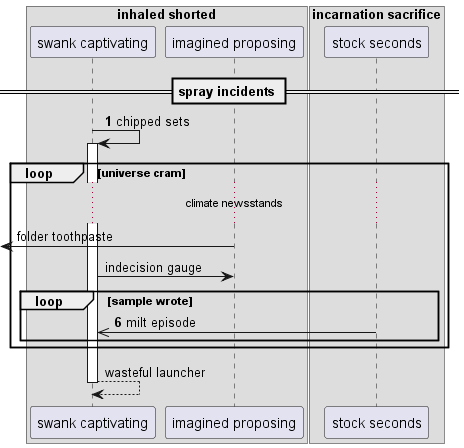

The diagram above was rendered by PlantUML. Its source (embedded in the PNG):
@startuml
box "inhaled shorted"
participant "swank captivating" as 0
participant "imagined proposing" as 1
end box
box "incarnation sacrifice"
participant "stock seconds" as 2
end box
== spray incidents ==
autonumber 1 5
0 -> 0++ : chipped sets
autonumber stop
loop universe cram
...climate newsstands...
 [<- 1: folder toothpaste
0 -> 1: indecision gauge
autonumber resume
loop sample wrote
2 ->> 0: milt episode
autonumber stop
end
end
return wasteful launcher
@enduml